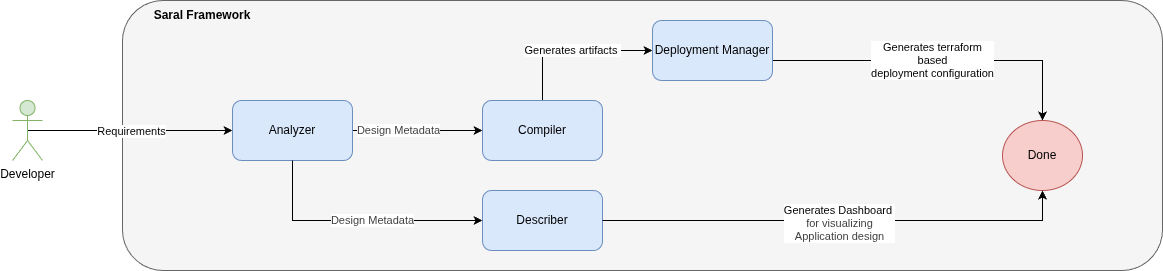

The diagram above was exported from draw.io. Its source (the exported page's mxGraphModel, read from the mxfile embedded in the PNG):
<mxGraphModel dx="1855" dy="679" grid="1" gridSize="10" guides="1" tooltips="1" connect="1" arrows="1" fold="1" page="1" pageScale="1" pageWidth="850" pageHeight="1100" math="0" shadow="0">
  <root>
    <mxCell id="0" />
    <mxCell id="1" parent="0" />
    <mxCell id="IXw6RppPm3PSC1fbkySj-1" value="" style="rounded=1;whiteSpace=wrap;html=1;fillColor=#f5f5f5;fontColor=#333333;strokeColor=#666666;" parent="1" vertex="1">
      <mxGeometry x="260" y="210" width="1040" height="270" as="geometry" />
    </mxCell>
    <mxCell id="IXw6RppPm3PSC1fbkySj-5" style="edgeStyle=orthogonalEdgeStyle;rounded=0;orthogonalLoop=1;jettySize=auto;html=1;exitX=0.5;exitY=0.5;exitDx=0;exitDy=0;exitPerimeter=0;" parent="1" source="IXw6RppPm3PSC1fbkySj-2" target="IXw6RppPm3PSC1fbkySj-4" edge="1">
      <mxGeometry relative="1" as="geometry" />
    </mxCell>
    <mxCell id="IXw6RppPm3PSC1fbkySj-6" value="&lt;div&gt;Requirements&lt;/div&gt;" style="edgeLabel;html=1;align=center;verticalAlign=middle;resizable=0;points=[];" parent="IXw6RppPm3PSC1fbkySj-5" vertex="1" connectable="0">
      <mxGeometry x="-0.1907" y="-1" relative="1" as="geometry">
        <mxPoint x="20" y="-1" as="offset" />
      </mxGeometry>
    </mxCell>
    <mxCell id="IXw6RppPm3PSC1fbkySj-2" value="Developer" style="shape=umlActor;verticalLabelPosition=bottom;verticalAlign=top;html=1;outlineConnect=0;fillColor=#d5e8d4;strokeColor=#82b366;" parent="1" vertex="1">
      <mxGeometry x="150" y="310" width="30" height="60" as="geometry" />
    </mxCell>
    <mxCell id="13" style="edgeStyle=none;html=1;exitX=1;exitY=0.5;exitDx=0;exitDy=0;" edge="1" parent="1" source="IXw6RppPm3PSC1fbkySj-4" target="12">
      <mxGeometry relative="1" as="geometry" />
    </mxCell>
    <mxCell id="14" value="&lt;div&gt;&lt;span style=&quot;color: rgb(63, 63, 63);&quot;&gt;Design Metadata&lt;/span&gt;&lt;/div&gt;" style="edgeLabel;html=1;align=center;verticalAlign=middle;resizable=0;points=[];" vertex="1" connectable="0" parent="13">
      <mxGeometry x="-0.311" y="1" relative="1" as="geometry">
        <mxPoint as="offset" />
      </mxGeometry>
    </mxCell>
    <mxCell id="IXw6RppPm3PSC1fbkySj-4" value="Analyzer" style="rounded=1;whiteSpace=wrap;html=1;fillColor=#dae8fc;strokeColor=#6c8ebf;" parent="1" vertex="1">
      <mxGeometry x="370" y="310" width="120" height="60" as="geometry" />
    </mxCell>
    <mxCell id="IXw6RppPm3PSC1fbkySj-16" value="&lt;div&gt;Generates artifacts&amp;nbsp;&lt;/div&gt;" style="edgeStyle=orthogonalEdgeStyle;rounded=0;orthogonalLoop=1;jettySize=auto;html=1;entryX=0;entryY=0.5;entryDx=0;entryDy=0;exitX=0.5;exitY=0;exitDx=0;exitDy=0;" parent="1" source="12" target="IXw6RppPm3PSC1fbkySj-12" edge="1">
      <mxGeometry relative="1" as="geometry">
        <mxPoint x="680" y="410" as="sourcePoint" />
      </mxGeometry>
    </mxCell>
    <mxCell id="IXw6RppPm3PSC1fbkySj-18" value="&lt;div&gt;Generates terraform &lt;br&gt;&lt;/div&gt;&lt;div&gt;based &lt;br&gt;&lt;/div&gt;&lt;div&gt;deployment configuration&lt;/div&gt;" style="edgeStyle=orthogonalEdgeStyle;rounded=0;orthogonalLoop=1;jettySize=auto;html=1;exitX=1;exitY=0.5;exitDx=0;exitDy=0;entryX=0.5;entryY=0;entryDx=0;entryDy=0;" parent="1" source="IXw6RppPm3PSC1fbkySj-12" target="IXw6RppPm3PSC1fbkySj-17" edge="1">
      <mxGeometry relative="1" as="geometry">
        <Array as="points">
          <mxPoint x="910" y="270" />
          <mxPoint x="1180" y="270" />
        </Array>
      </mxGeometry>
    </mxCell>
    <mxCell id="IXw6RppPm3PSC1fbkySj-12" value="Deployment Manager" style="rounded=1;whiteSpace=wrap;html=1;fillColor=#dae8fc;strokeColor=#6c8ebf;" parent="1" vertex="1">
      <mxGeometry x="790" y="230" width="120" height="60" as="geometry" />
    </mxCell>
    <mxCell id="IXw6RppPm3PSC1fbkySj-17" value="Done" style="ellipse;whiteSpace=wrap;html=1;fillColor=#f8cecc;strokeColor=#b85450;" parent="1" vertex="1">
      <mxGeometry x="1140" y="330" width="80" height="70" as="geometry" />
    </mxCell>
    <mxCell id="2" value="&lt;b&gt;Saral Framework&lt;/b&gt;" style="text;html=1;align=center;verticalAlign=middle;whiteSpace=wrap;rounded=0;" vertex="1" parent="1">
      <mxGeometry x="280" y="210" width="120" height="30" as="geometry" />
    </mxCell>
    <mxCell id="3" value="Describer" style="rounded=1;whiteSpace=wrap;html=1;fillColor=#dae8fc;strokeColor=#6c8ebf;" vertex="1" parent="1">
      <mxGeometry x="620" y="400" width="120" height="60" as="geometry" />
    </mxCell>
    <mxCell id="9" value="" style="edgeStyle=orthogonalEdgeStyle;rounded=0;orthogonalLoop=1;jettySize=auto;html=1;exitX=1;exitY=0.5;exitDx=0;exitDy=0;entryX=0.5;entryY=1;entryDx=0;entryDy=0;" edge="1" parent="1" source="3" target="IXw6RppPm3PSC1fbkySj-17">
      <mxGeometry relative="1" as="geometry">
        <mxPoint x="750" y="320" as="sourcePoint" />
        <mxPoint x="980" y="365" as="targetPoint" />
        <Array as="points">
          <mxPoint x="1180" y="430" />
        </Array>
      </mxGeometry>
    </mxCell>
    <mxCell id="10" value="&lt;span style=&quot;color: rgb(0, 0, 0);&quot;&gt;Generates Dashboard&amp;nbsp;&lt;/span&gt;&lt;div style=&quot;color: rgb(63, 63, 63); scrollbar-color: rgb(226, 226, 226) rgb(251, 251, 251);&quot;&gt;for visualizing&lt;div style=&quot;color: rgb(63, 63, 63); scrollbar-color: rgb(226, 226, 226) rgb(251, 251, 251);&quot;&gt;Application design&lt;/div&gt;&lt;/div&gt;" style="edgeLabel;html=1;align=center;verticalAlign=middle;resizable=0;points=[];" vertex="1" connectable="0" parent="9">
      <mxGeometry x="0.0052" y="-2" relative="1" as="geometry">
        <mxPoint as="offset" />
      </mxGeometry>
    </mxCell>
    <mxCell id="11" value="&lt;div&gt;&lt;span style=&quot;color: rgb(63, 63, 63); background-color: light-dark(#ffffff, var(--ge-dark-color, #121212));&quot;&gt;Design Metadata&lt;/span&gt;&lt;/div&gt;" style="edgeStyle=orthogonalEdgeStyle;rounded=0;orthogonalLoop=1;jettySize=auto;html=1;entryX=0;entryY=0.5;entryDx=0;entryDy=0;exitX=0.5;exitY=1;exitDx=0;exitDy=0;" edge="1" parent="1" source="IXw6RppPm3PSC1fbkySj-4" target="3">
      <mxGeometry x="0.12" relative="1" as="geometry">
        <mxPoint x="420" y="320" as="sourcePoint" />
        <mxPoint x="640" y="280" as="targetPoint" />
        <mxPoint as="offset" />
      </mxGeometry>
    </mxCell>
    <mxCell id="12" value="Compiler" style="rounded=1;whiteSpace=wrap;html=1;fillColor=#dae8fc;strokeColor=#6c8ebf;" vertex="1" parent="1">
      <mxGeometry x="620" y="310" width="120" height="60" as="geometry" />
    </mxCell>
  </root>
</mxGraphModel>